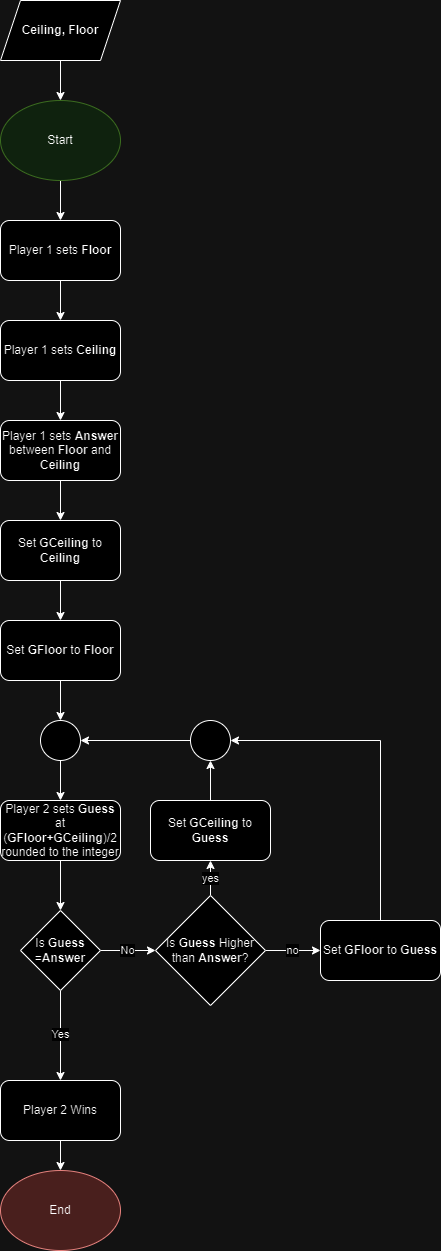

The diagram above was exported from draw.io. Its source (the exported page's mxGraphModel, read from the mxfile embedded in the PNG):
<mxGraphModel dx="2963" dy="1580" grid="1" gridSize="10" guides="1" tooltips="1" connect="1" arrows="1" fold="1" page="1" pageScale="1" pageWidth="850" pageHeight="1100" math="0" shadow="0">
  <root>
    <mxCell id="0" />
    <mxCell id="1" parent="0" />
    <mxCell id="p1yZqdw23dryFL5s0K7D-6" value="" style="edgeStyle=orthogonalEdgeStyle;rounded=0;orthogonalLoop=1;jettySize=auto;html=1;" edge="1" parent="1" source="p1yZqdw23dryFL5s0K7D-1" target="p1yZqdw23dryFL5s0K7D-5">
      <mxGeometry relative="1" as="geometry" />
    </mxCell>
    <mxCell id="p1yZqdw23dryFL5s0K7D-1" value="Ceiling, Floor" style="shape=parallelogram;perimeter=parallelogramPerimeter;whiteSpace=wrap;html=1;fixedSize=1;fontStyle=1" vertex="1" parent="1">
      <mxGeometry x="70" y="20" width="120" height="60" as="geometry" />
    </mxCell>
    <mxCell id="p1yZqdw23dryFL5s0K7D-8" value="" style="edgeStyle=orthogonalEdgeStyle;rounded=0;orthogonalLoop=1;jettySize=auto;html=1;" edge="1" parent="1" source="p1yZqdw23dryFL5s0K7D-5" target="p1yZqdw23dryFL5s0K7D-7">
      <mxGeometry relative="1" as="geometry" />
    </mxCell>
    <mxCell id="p1yZqdw23dryFL5s0K7D-5" value="Start" style="ellipse;whiteSpace=wrap;html=1;fillColor=#d5e8d4;strokeColor=#82b366;" vertex="1" parent="1">
      <mxGeometry x="70" y="120" width="120" height="80" as="geometry" />
    </mxCell>
    <mxCell id="p1yZqdw23dryFL5s0K7D-10" value="" style="edgeStyle=orthogonalEdgeStyle;rounded=0;orthogonalLoop=1;jettySize=auto;html=1;" edge="1" parent="1" source="p1yZqdw23dryFL5s0K7D-7" target="p1yZqdw23dryFL5s0K7D-9">
      <mxGeometry relative="1" as="geometry" />
    </mxCell>
    <mxCell id="p1yZqdw23dryFL5s0K7D-7" value="Player 1 sets &lt;b&gt;Floor&lt;/b&gt;" style="rounded=1;whiteSpace=wrap;html=1;" vertex="1" parent="1">
      <mxGeometry x="70" y="240" width="120" height="60" as="geometry" />
    </mxCell>
    <mxCell id="p1yZqdw23dryFL5s0K7D-12" value="" style="edgeStyle=orthogonalEdgeStyle;rounded=0;orthogonalLoop=1;jettySize=auto;html=1;" edge="1" parent="1" source="p1yZqdw23dryFL5s0K7D-9" target="p1yZqdw23dryFL5s0K7D-11">
      <mxGeometry relative="1" as="geometry" />
    </mxCell>
    <mxCell id="p1yZqdw23dryFL5s0K7D-9" value="Player 1 sets &lt;b&gt;Ceiling&lt;/b&gt;" style="rounded=1;whiteSpace=wrap;html=1;" vertex="1" parent="1">
      <mxGeometry x="70" y="340" width="120" height="60" as="geometry" />
    </mxCell>
    <mxCell id="p1yZqdw23dryFL5s0K7D-25" value="" style="edgeStyle=orthogonalEdgeStyle;rounded=0;orthogonalLoop=1;jettySize=auto;html=1;" edge="1" parent="1" source="p1yZqdw23dryFL5s0K7D-11" target="p1yZqdw23dryFL5s0K7D-23">
      <mxGeometry relative="1" as="geometry" />
    </mxCell>
    <mxCell id="p1yZqdw23dryFL5s0K7D-11" value="Player 1 sets &lt;b&gt;Answer &lt;/b&gt;between &lt;b&gt;Floor&lt;/b&gt;&amp;nbsp;and &lt;b&gt;Ceiling&lt;/b&gt;" style="rounded=1;whiteSpace=wrap;html=1;" vertex="1" parent="1">
      <mxGeometry x="70" y="440" width="120" height="60" as="geometry" />
    </mxCell>
    <mxCell id="p1yZqdw23dryFL5s0K7D-31" value="" style="edgeStyle=orthogonalEdgeStyle;rounded=0;orthogonalLoop=1;jettySize=auto;html=1;" edge="1" parent="1" source="p1yZqdw23dryFL5s0K7D-13" target="p1yZqdw23dryFL5s0K7D-15">
      <mxGeometry relative="1" as="geometry" />
    </mxCell>
    <mxCell id="p1yZqdw23dryFL5s0K7D-13" value="Player 2 sets &lt;b&gt;Guess &lt;/b&gt;at (&lt;b&gt;GFloor+GCeiling&lt;/b&gt;)/2&lt;br&gt;rounded to the integer" style="rounded=1;whiteSpace=wrap;html=1;" vertex="1" parent="1">
      <mxGeometry x="70" y="820" width="120" height="60" as="geometry" />
    </mxCell>
    <mxCell id="p1yZqdw23dryFL5s0K7D-17" value="Yes" style="edgeStyle=orthogonalEdgeStyle;rounded=0;orthogonalLoop=1;jettySize=auto;html=1;" edge="1" parent="1" source="p1yZqdw23dryFL5s0K7D-15" target="p1yZqdw23dryFL5s0K7D-16">
      <mxGeometry relative="1" as="geometry" />
    </mxCell>
    <mxCell id="p1yZqdw23dryFL5s0K7D-29" value="No" style="edgeStyle=orthogonalEdgeStyle;rounded=0;orthogonalLoop=1;jettySize=auto;html=1;" edge="1" parent="1" source="p1yZqdw23dryFL5s0K7D-15" target="p1yZqdw23dryFL5s0K7D-18">
      <mxGeometry relative="1" as="geometry" />
    </mxCell>
    <mxCell id="p1yZqdw23dryFL5s0K7D-15" value="Is&lt;b&gt;&amp;nbsp;Guess&lt;br&gt;&lt;/b&gt;=&lt;b&gt;Answer&lt;/b&gt;" style="rhombus;whiteSpace=wrap;html=1;" vertex="1" parent="1">
      <mxGeometry x="90" y="930" width="80" height="80" as="geometry" />
    </mxCell>
    <mxCell id="p1yZqdw23dryFL5s0K7D-38" value="" style="edgeStyle=orthogonalEdgeStyle;rounded=0;orthogonalLoop=1;jettySize=auto;html=1;" edge="1" parent="1" source="p1yZqdw23dryFL5s0K7D-16" target="p1yZqdw23dryFL5s0K7D-37">
      <mxGeometry relative="1" as="geometry" />
    </mxCell>
    <mxCell id="p1yZqdw23dryFL5s0K7D-16" value="Player 2 Wins" style="rounded=1;whiteSpace=wrap;html=1;" vertex="1" parent="1">
      <mxGeometry x="70" y="1100" width="120" height="60" as="geometry" />
    </mxCell>
    <mxCell id="p1yZqdw23dryFL5s0K7D-20" value="yes" style="edgeStyle=orthogonalEdgeStyle;rounded=0;orthogonalLoop=1;jettySize=auto;html=1;" edge="1" parent="1" source="p1yZqdw23dryFL5s0K7D-18" target="p1yZqdw23dryFL5s0K7D-19">
      <mxGeometry relative="1" as="geometry" />
    </mxCell>
    <mxCell id="p1yZqdw23dryFL5s0K7D-22" value="no" style="edgeStyle=orthogonalEdgeStyle;rounded=0;orthogonalLoop=1;jettySize=auto;html=1;" edge="1" parent="1" source="p1yZqdw23dryFL5s0K7D-18" target="p1yZqdw23dryFL5s0K7D-21">
      <mxGeometry relative="1" as="geometry" />
    </mxCell>
    <mxCell id="p1yZqdw23dryFL5s0K7D-18" value="Is &lt;b&gt;Guess&lt;/b&gt;&amp;nbsp;Higher than &lt;b&gt;Answer&lt;/b&gt;?" style="rhombus;whiteSpace=wrap;html=1;" vertex="1" parent="1">
      <mxGeometry x="225" y="915" width="110" height="110" as="geometry" />
    </mxCell>
    <mxCell id="p1yZqdw23dryFL5s0K7D-35" value="" style="edgeStyle=orthogonalEdgeStyle;rounded=0;orthogonalLoop=1;jettySize=auto;html=1;" edge="1" parent="1" source="p1yZqdw23dryFL5s0K7D-19" target="p1yZqdw23dryFL5s0K7D-33">
      <mxGeometry relative="1" as="geometry" />
    </mxCell>
    <mxCell id="p1yZqdw23dryFL5s0K7D-19" value="Set &lt;b&gt;GCeiling&lt;/b&gt; to &lt;b&gt;Guess&lt;/b&gt;" style="rounded=1;whiteSpace=wrap;html=1;" vertex="1" parent="1">
      <mxGeometry x="220" y="820" width="120" height="60" as="geometry" />
    </mxCell>
    <mxCell id="p1yZqdw23dryFL5s0K7D-34" style="edgeStyle=orthogonalEdgeStyle;rounded=0;orthogonalLoop=1;jettySize=auto;html=1;exitX=0.5;exitY=0;exitDx=0;exitDy=0;entryX=1;entryY=0.5;entryDx=0;entryDy=0;" edge="1" parent="1" source="p1yZqdw23dryFL5s0K7D-21" target="p1yZqdw23dryFL5s0K7D-33">
      <mxGeometry relative="1" as="geometry" />
    </mxCell>
    <mxCell id="p1yZqdw23dryFL5s0K7D-21" value="Set &lt;b&gt;GFloor&lt;/b&gt; to &lt;b&gt;Guess&lt;/b&gt;" style="rounded=1;whiteSpace=wrap;html=1;" vertex="1" parent="1">
      <mxGeometry x="390" y="940" width="120" height="60" as="geometry" />
    </mxCell>
    <mxCell id="p1yZqdw23dryFL5s0K7D-26" value="" style="edgeStyle=orthogonalEdgeStyle;rounded=0;orthogonalLoop=1;jettySize=auto;html=1;" edge="1" parent="1" source="p1yZqdw23dryFL5s0K7D-23" target="p1yZqdw23dryFL5s0K7D-24">
      <mxGeometry relative="1" as="geometry" />
    </mxCell>
    <mxCell id="p1yZqdw23dryFL5s0K7D-23" value="Set &lt;b&gt;GCeiling&lt;/b&gt; to &lt;b&gt;Ceiling&lt;/b&gt;" style="rounded=1;whiteSpace=wrap;html=1;" vertex="1" parent="1">
      <mxGeometry x="70" y="540" width="120" height="60" as="geometry" />
    </mxCell>
    <mxCell id="p1yZqdw23dryFL5s0K7D-28" value="" style="edgeStyle=orthogonalEdgeStyle;rounded=0;orthogonalLoop=1;jettySize=auto;html=1;" edge="1" parent="1" source="p1yZqdw23dryFL5s0K7D-24" target="p1yZqdw23dryFL5s0K7D-27">
      <mxGeometry relative="1" as="geometry" />
    </mxCell>
    <mxCell id="p1yZqdw23dryFL5s0K7D-24" value="Set &lt;b&gt;GFloor&lt;/b&gt; to &lt;b&gt;Floor&lt;/b&gt;" style="rounded=1;whiteSpace=wrap;html=1;" vertex="1" parent="1">
      <mxGeometry x="70" y="640" width="120" height="60" as="geometry" />
    </mxCell>
    <mxCell id="p1yZqdw23dryFL5s0K7D-30" value="" style="edgeStyle=orthogonalEdgeStyle;rounded=0;orthogonalLoop=1;jettySize=auto;html=1;" edge="1" parent="1" source="p1yZqdw23dryFL5s0K7D-27" target="p1yZqdw23dryFL5s0K7D-13">
      <mxGeometry relative="1" as="geometry" />
    </mxCell>
    <mxCell id="p1yZqdw23dryFL5s0K7D-27" value="" style="ellipse;whiteSpace=wrap;html=1;aspect=fixed;" vertex="1" parent="1">
      <mxGeometry x="110" y="740" width="40" height="40" as="geometry" />
    </mxCell>
    <mxCell id="p1yZqdw23dryFL5s0K7D-36" value="" style="edgeStyle=orthogonalEdgeStyle;rounded=0;orthogonalLoop=1;jettySize=auto;html=1;" edge="1" parent="1" source="p1yZqdw23dryFL5s0K7D-33" target="p1yZqdw23dryFL5s0K7D-27">
      <mxGeometry relative="1" as="geometry" />
    </mxCell>
    <mxCell id="p1yZqdw23dryFL5s0K7D-33" value="" style="ellipse;whiteSpace=wrap;html=1;aspect=fixed;" vertex="1" parent="1">
      <mxGeometry x="260" y="740" width="40" height="40" as="geometry" />
    </mxCell>
    <mxCell id="p1yZqdw23dryFL5s0K7D-37" value="End" style="ellipse;whiteSpace=wrap;html=1;fillColor=#f8cecc;strokeColor=#b85450;" vertex="1" parent="1">
      <mxGeometry x="70" y="1190" width="120" height="80" as="geometry" />
    </mxCell>
  </root>
</mxGraphModel>